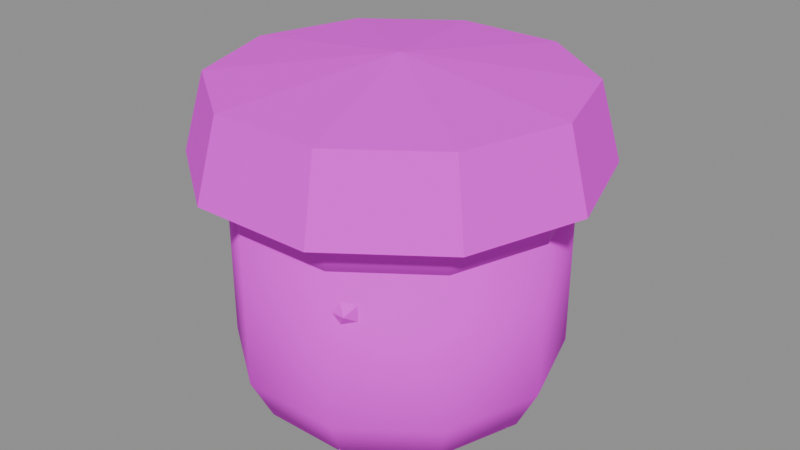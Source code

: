 # Source: item_berry_mash.blend  (saved by Blender 5.3.31; exported with 4.5.12 LTS)
import bpy
from mathutils import Matrix  # noqa: F401  (used for matrix-valued properties, if any)

bpy.ops.wm.read_factory_settings(use_empty=True)
scene = bpy.context.scene
scene.name = 'Scene'

# ---- images (referenced by path relative to the original .blend; pixels are not part of the script)
import os
ASSET_DIR = os.environ.get("B2B_ASSET_DIR", "")  # directory of the original .blend (textures are referenced by path, not embedded)
HERE = os.path.dirname(os.path.abspath(__file__))  # packed textures are extracted next to this script under _unpacked/

def load_image(name, relpath, width, height, colorspace="sRGB"):
    """Load a texture the original file referenced (path relative to the .blend, or extracted next to this script)."""
    p = next((c for c in (os.path.join(HERE, relpath), os.path.join(ASSET_DIR, relpath)) if relpath and os.path.exists(c)), "")
    if p:
        img = bpy.data.images.load(p, check_existing=True)
        img.name = name
    else:  # same state as the original file: an image datablock whose file is absent (Cycles renders it pink)
        img = bpy.data.images.new(name, width, height)
        img.source = "FILE"
        img.filepath = "//" + (relpath or name)
    img.colorspace_settings.name = colorspace
    return img
img_village_palette_png = load_image('village_palette.png', 'village_palette.png', 1024, 1024, 'sRGB')

# ---- materials (node trees are filled in below, after node groups)
mat_villagepalette = bpy.data.materials.new('VillagePalette')

# ---- material node trees
mat_villagepalette.use_nodes = True; mat_villagepalette.node_tree.nodes.clear()
_N = mat_villagepalette.node_tree.nodes; _L = mat_villagepalette.node_tree.links
n0 = _N.new('ShaderNodeBsdfPrincipled'); n0.name = 'Principled BSDF'; n0.location = (-200, 100)
n0.inputs[2].default_value = 0.9
n0.inputs[10].default_value = 0.005
n1 = _N.new('ShaderNodeOutputMaterial'); n1.name = 'Material Output'; n1.location = (200, 100)
n2 = _N.new('ShaderNodeTexImage'); n2.name = 'Image Texture'; n2.location = (-320, 300)
n2.image = img_village_palette_png
_L.new(n0.outputs[0], n1.inputs[0])
_L.new(n2.outputs[0], n0.inputs[0])
n1.is_active_output = True

# ---- meshes
me_item_berry_mash = bpy.data.meshes.new('item_berry_mash')
me_item_berry_mash.from_pydata([(0.0, 0.0, 0.0), (0.4, 0.0, 0.02), (0.3236, 0.2351, 0.02), (0.1236, 0.3804, 0.02), (-0.1236, 0.3804, 0.02), (-0.3236, 0.2351, 0.02), (-0.4, 4.899e-17, 0.02), (-0.3236, -0.2351, 0.02), (-0.1236, -0.3804, 0.02), (0.1236, -0.3804, 0.02), (0.3236, -0.2351, 0.02), (0.46, 0.0, 0.14), (0.3721, 0.2704, 0.14), (0.1421, 0.4375, 0.14), (-0.1421, 0.4375, 0.14), (-0.3721, 0.2704, 0.14), (-0.46, 5.633e-17, 0.14), (-0.3721, -0.2704, 0.14), (-0.1421, -0.4375, 0.14), (0.1421, -0.4375, 0.14), (0.3721, -0.2704, 0.14), (0.46, 0.0, 0.58), (0.3721, 0.2704, 0.58), (0.1421, 0.4375, 0.58), (-0.1421, 0.4375, 0.58), (-0.3721, 0.2704, 0.58), (-0.46, 5.633e-17, 0.58), (-0.3721, -0.2704, 0.58), (-0.1421, -0.4375, 0.58), (0.1421, -0.4375, 0.58), (0.3721, -0.2704, 0.58), (0.0, 0.0, 0.58), (0.0, 0.0, 0.58), (0.46, 0.0, 0.58), (0.3721, 0.2704, 0.58), (0.1421, 0.4375, 0.58), (-0.1421, 0.4375, 0.58), (-0.3721, 0.2704, 0.58), (-0.46, 5.633e-17, 0.58), (-0.3721, -0.2704, 0.58), (-0.1421, -0.4375, 0.58), (0.1421, -0.4375, 0.58), (0.3721, -0.2704, 0.58), (0.46, 0.0, 0.74), (0.3721, 0.2704, 0.74), (0.1421, 0.4375, 0.74), (-0.1421, 0.4375, 0.74), (-0.3721, 0.2704, 0.74), (-0.46, 5.633e-17, 0.74), (-0.3721, -0.2704, 0.74), (-0.1421, -0.4375, 0.74), (0.1421, -0.4375, 0.74), (0.3721, -0.2704, 0.74), (0.36, 0.0, 0.84), (0.2912, 0.2116, 0.84), (0.1112, 0.3424, 0.84), (-0.1112, 0.3424, 0.84), (-0.2912, 0.2116, 0.84), (-0.36, 4.409e-17, 0.84), (-0.2912, -0.2116, 0.84), (-0.1112, -0.3424, 0.84), (0.1112, -0.3424, 0.84), (0.2912, -0.2116, 0.84), (0.0, 0.0, 0.84), (0.0, 0.0, 0.82), (0.5, 0.0, 0.8), (0.4045, 0.2939, 0.8), (0.1545, 0.4755, 0.8), (-0.1545, 0.4755, 0.8), (-0.4045, 0.2939, 0.8), (-0.5, 6.123e-17, 0.8), (-0.4045, -0.2939, 0.8), (-0.1545, -0.4755, 0.8), (0.1545, -0.4755, 0.8), (0.4045, -0.2939, 0.8), (0.52, 0.0, 0.7), (0.4207, 0.3056, 0.7), (0.1607, 0.4945, 0.7), (-0.1607, 0.4945, 0.7), (-0.4207, 0.3056, 0.7), (-0.52, 6.368e-17, 0.7), (-0.4207, -0.3056, 0.7), (-0.1607, -0.4945, 0.7), (0.1607, -0.4945, 0.7), (0.4207, -0.3056, 0.7), (0.56, 0.0, 0.68), (0.453, 0.3292, 0.68), (0.173, 0.5326, 0.68), (-0.173, 0.5326, 0.68), (-0.453, 0.3292, 0.68), (-0.56, 6.858e-17, 0.68), (-0.453, -0.3292, 0.68), (-0.173, -0.5326, 0.68), (0.173, -0.5326, 0.68), (0.453, -0.3292, 0.68), (0.5, 0.0, 0.9), (0.4045, 0.2939, 0.9), (0.1545, 0.4755, 0.9), (-0.1545, 0.4755, 0.9), (-0.4045, 0.2939, 0.9), (-0.5, 6.123e-17, 0.9), (-0.4045, -0.2939, 0.9), (-0.1545, -0.4755, 0.9), (0.1545, -0.4755, 0.9), (0.4045, -0.2939, 0.9), (0.0, 0.0, 0.96), (0.39, 0.0, 0.8), (0.3155, 0.2292, 0.8), (0.1205, 0.3709, 0.8), (-0.1205, 0.3709, 0.8), (-0.3155, 0.2292, 0.8), (-0.39, 4.776e-17, 0.8), (-0.3155, -0.2292, 0.8), (-0.1205, -0.3709, 0.8), (0.1205, -0.3709, 0.8), (0.3155, -0.2292, 0.8), (0.39, 0.0, 0.85), (0.3155, 0.2292, 0.85), (0.1205, 0.3709, 0.85), (-0.1205, 0.3709, 0.85), (-0.3155, 0.2292, 0.85), (-0.39, 4.776e-17, 0.85), (-0.3155, -0.2292, 0.85), (-0.1205, -0.3709, 0.85), (0.1205, -0.3709, 0.85), (0.3155, -0.2292, 0.85), (0.3632, 0.05955, 0.2), (0.4368, 0.05955, 0.2), (0.3632, -0.05955, 0.2), (0.4368, -0.05955, 0.2), (0.4, -0.0368, 0.2595), (0.4, 0.0368, 0.2595), (0.4, -0.0368, 0.1405), (0.4, 0.0368, 0.1405), (0.4595, 0.0, 0.1632), (0.4595, 0.0, 0.2368), (0.3405, 0.0, 0.1632), (0.3405, 0.0, 0.2368), (-0.08834, 0.4562, 0.29), (-0.01474, 0.4562, 0.29), (-0.08834, 0.3371, 0.29), (-0.01474, 0.3371, 0.29), (-0.05154, 0.3599, 0.3495), (-0.05154, 0.4335, 0.3495), (-0.05154, 0.3599, 0.2305), (-0.05154, 0.4335, 0.2305), (0.008008, 0.3967, 0.2532), (0.008008, 0.3967, 0.3268), (-0.1111, 0.3967, 0.2532), (-0.1111, 0.3967, 0.3268), (-0.4235, -0.04267, 0.38), (-0.3499, -0.04267, 0.38), (-0.4235, -0.1618, 0.38), (-0.3499, -0.1618, 0.38), (-0.3867, -0.139, 0.4395), (-0.3867, -0.06542, 0.4395), (-0.3867, -0.139, 0.3205), (-0.3867, -0.06542, 0.3205), (-0.3272, -0.1022, 0.3432), (-0.3272, -0.1022, 0.4168), (-0.4463, -0.1022, 0.3432), (-0.4463, -0.1022, 0.4168), (0.1144, -0.3108, 0.47), (0.188, -0.3108, 0.47), (0.1144, -0.4299, 0.47), (0.188, -0.4299, 0.47), (0.1512, -0.4071, 0.5295), (0.1512, -0.3335, 0.5295), (0.1512, -0.4071, 0.4105), (0.1512, -0.3335, 0.4105), (0.2107, -0.3703, 0.4332), (0.2107, -0.3703, 0.5068), (0.09165, -0.3703, 0.4332), (0.09165, -0.3703, 0.5068)], [], [(0, 2, 1), (0, 3, 2), (0, 4, 3), (0, 5, 4), (0, 6, 5), (0, 7, 6), (0, 8, 7), (0, 9, 8), (0, 10, 9), (0, 1, 10), (1, 2, 12, 11), (2, 3, 13, 12), (3, 4, 14, 13), (4, 5, 15, 14), (5, 6, 16, 15), (6, 7, 17, 16), (7, 8, 18, 17), (8, 9, 19, 18), (9, 10, 20, 19), (10, 1, 11, 20), (11, 12, 22, 21), (12, 13, 23, 22), (13, 14, 24, 23), (14, 15, 25, 24), (15, 16, 26, 25), (16, 17, 27, 26), (17, 18, 28, 27), (18, 19, 29, 28), (19, 20, 30, 29), (20, 11, 21, 30), (21, 22, 31), (22, 23, 31), (23, 24, 31), (24, 25, 31), (25, 26, 31), (26, 27, 31), (27, 28, 31), (28, 29, 31), (29, 30, 31), (30, 21, 31), (32, 34, 33), (32, 35, 34), (32, 36, 35), (32, 37, 36), (32, 38, 37), (32, 39, 38), (32, 40, 39), (32, 41, 40), (32, 42, 41), (32, 33, 42), (33, 34, 44, 43), (34, 35, 45, 44), (35, 36, 46, 45), (36, 37, 47, 46), (37, 38, 48, 47), (38, 39, 49, 48), (39, 40, 50, 49), (40, 41, 51, 50), (41, 42, 52, 51), (42, 33, 43, 52), (43, 44, 54, 53), (44, 45, 55, 54), (45, 46, 56, 55), (46, 47, 57, 56), (47, 48, 58, 57), (48, 49, 59, 58), (49, 50, 60, 59), (50, 51, 61, 60), (51, 52, 62, 61), (52, 43, 53, 62), (53, 54, 63), (54, 55, 63), (55, 56, 63), (56, 57, 63), (57, 58, 63), (58, 59, 63), (59, 60, 63), (60, 61, 63), (61, 62, 63), (62, 53, 63), (64, 66, 65), (64, 67, 66), (64, 68, 67), (64, 69, 68), (64, 70, 69), (64, 71, 70), (64, 72, 71), (64, 73, 72), (64, 74, 73), (64, 65, 74), (65, 66, 76, 75), (66, 67, 77, 76), (67, 68, 78, 77), (68, 69, 79, 78), (69, 70, 80, 79), (70, 71, 81, 80), (71, 72, 82, 81), (72, 73, 83, 82), (73, 74, 84, 83), (74, 65, 75, 84), (75, 76, 86, 85), (76, 77, 87, 86), (77, 78, 88, 87), (78, 79, 89, 88), (79, 80, 90, 89), (80, 81, 91, 90), (81, 82, 92, 91), (82, 83, 93, 92), (83, 84, 94, 93), (84, 75, 85, 94), (85, 86, 96, 95), (86, 87, 97, 96), (87, 88, 98, 97), (88, 89, 99, 98), (89, 90, 100, 99), (90, 91, 101, 100), (91, 92, 102, 101), (92, 93, 103, 102), (93, 94, 104, 103), (94, 85, 95, 104), (95, 96, 105), (96, 97, 105), (97, 98, 105), (98, 99, 105), (99, 100, 105), (100, 101, 105), (101, 102, 105), (102, 103, 105), (103, 104, 105), (104, 95, 105), (106, 107, 117, 116), (107, 108, 118, 117), (108, 109, 119, 118), (109, 110, 120, 119), (110, 111, 121, 120), (111, 112, 122, 121), (112, 113, 123, 122), (113, 114, 124, 123), (114, 115, 125, 124), (115, 106, 116, 125), (115, 114, 113, 112, 111, 110, 109, 108, 107, 106), (116, 117, 118, 119, 120, 121, 122, 123, 124, 125), (126, 137, 131), (126, 131, 127), (126, 127, 133), (126, 133, 136), (126, 136, 137), (127, 131, 135), (131, 137, 130), (137, 136, 128), (136, 133, 132), (133, 127, 134), (129, 135, 130), (129, 130, 128), (129, 128, 132), (129, 132, 134), (129, 134, 135), (130, 135, 131), (128, 130, 137), (132, 128, 136), (134, 132, 133), (135, 134, 127), (138, 149, 143), (138, 143, 139), (138, 139, 145), (138, 145, 148), (138, 148, 149), (139, 143, 147), (143, 149, 142), (149, 148, 140), (148, 145, 144), (145, 139, 146), (141, 147, 142), (141, 142, 140), (141, 140, 144), (141, 144, 146), (141, 146, 147), (142, 147, 143), (140, 142, 149), (144, 140, 148), (146, 144, 145), (147, 146, 139), (150, 161, 155), (150, 155, 151), (150, 151, 157), (150, 157, 160), (150, 160, 161), (151, 155, 159), (155, 161, 154), (161, 160, 152), (160, 157, 156), (157, 151, 158), (153, 159, 154), (153, 154, 152), (153, 152, 156), (153, 156, 158), (153, 158, 159), (154, 159, 155), (152, 154, 161), (156, 152, 160), (158, 156, 157), (159, 158, 151), (162, 173, 167), (162, 167, 163), (162, 163, 169), (162, 169, 172), (162, 172, 173), (163, 167, 171), (167, 173, 166), (173, 172, 164), (172, 169, 168), (169, 163, 170), (165, 171, 166), (165, 166, 164), (165, 164, 168), (165, 168, 170), (165, 170, 171), (166, 171, 167), (164, 166, 173), (168, 164, 172), (170, 168, 169), (171, 170, 163)])
me_item_berry_mash.polygons.foreach_set('use_smooth', [1, 1, 1, 1, 1, 1, 1, 1, 1, 1, 1, 1, 1, 1, 1, 1, 1, 1, 1, 1, 1, 1, 1, 1, 1, 1, 1, 1, 1, 1, 1, 1, 1, 1, 1, 1, 1, 1, 1, 1, 1, 1, 1, 1, 1, 1, 1, 1, 1, 1, 1, 1, 1, 1, 1, 1, 1, 1, 1, 1, 1, 1, 1, 1, 1, 1, 1, 1, 1, 1, 1, 1, 1, 1, 1, 1, 1, 1, 1, 1, 0, 0, 0, 0, 0, 0, 0, 0, 0, 0, 0, 0, 0, 0, 0, 0, 0, 0, 0, 0, 0, 0, 0, 0, 0, 0, 0, 0, 0, 0, 0, 0, 0, 0, 0, 0, 0, 0, 0, 0, 0, 0, 0, 0, 0, 0, 0, 0, 0, 0, 1, 1, 1, 1, 1, 1, 1, 1, 1, 1, 0, 0, 0, 0, 0, 0, 0, 0, 0, 0, 0, 0, 0, 0, 0, 0, 0, 0, 0, 0, 0, 0, 0, 0, 0, 0, 0, 0, 0, 0, 0, 0, 0, 0, 0, 0, 0, 0, 0, 0, 0, 0, 0, 0, 0, 0, 0, 0, 0, 0, 0, 0, 0, 0, 0, 0, 0, 0, 0, 0, 0, 0, 0, 0, 0, 0, 0, 0, 0, 0, 0, 0, 0, 0, 0, 0, 0, 0, 0, 0, 0, 0])
_uv = me_item_berry_mash.uv_layers.new(name='UVMap')
_uv.uv.foreach_set('vector', [0.9297, 0.35, 0.9297, 0.3707, 0.9297, 0.3707, 0.9297, 0.35, 0.9297, 0.3707, 0.9297, 0.3707, 0.9297, 0.35, 0.9297, 0.3707, 0.9297, 0.3707, 0.9297, 0.35, 0.9297, 0.3707, 0.9297, 0.3707, 0.9297, 0.35, 0.9297, 0.3707, 0.9297, 0.3707, 0.9297, 0.35, 0.9297, 0.3707, 0.9297, 0.3707, 0.9297, 0.35, 0.9297, 0.3707, 0.9297, 0.3707, 0.9297, 0.35, 0.9297, 0.3707, 0.9297, 0.3707, 0.9297, 0.35, 0.9297, 0.3707, 0.9297, 0.3707, 0.9297, 0.35, 0.9297, 0.3707, 0.9297, 0.3707, 0.9297, 0.3707, 0.9297, 0.3707, 0.9297, 0.4948, 0.9297, 0.4948, 0.9297, 0.3707, 0.9297, 0.3707, 0.9297, 0.4948, 0.9297, 0.4948, 0.9297, 0.3707, 0.9297, 0.3707, 0.9297, 0.4948, 0.9297, 0.4948, 0.9297, 0.3707, 0.9297, 0.3707, 0.9297, 0.4948, 0.9297, 0.4948, 0.9297, 0.3707, 0.9297, 0.3707, 0.9297, 0.4948, 0.9297, 0.4948, 0.9297, 0.3707, 0.9297, 0.3707, 0.9297, 0.4948, 0.9297, 0.4948, 0.9297, 0.3707, 0.9297, 0.3707, 0.9297, 0.4948, 0.9297, 0.4948, 0.9297, 0.3707, 0.9297, 0.3707, 0.9297, 0.4948, 0.9297, 0.4948, 0.9297, 0.3707, 0.9297, 0.3707, 0.9297, 0.4948, 0.9297, 0.4948, 0.9297, 0.3707, 0.9297, 0.3707, 0.9297, 0.4948, 0.9297, 0.4948, 0.9297, 0.4948, 0.9297, 0.4948, 0.9297, 0.95, 0.9297, 0.95, 0.9297, 0.4948, 0.9297, 0.4948, 0.9297, 0.95, 0.9297, 0.95, 0.9297, 0.4948, 0.9297, 0.4948, 0.9297, 0.95, 0.9297, 0.95, 0.9297, 0.4948, 0.9297, 0.4948, 0.9297, 0.95, 0.9297, 0.95, 0.9297, 0.4948, 0.9297, 0.4948, 0.9297, 0.95, 0.9297, 0.95, 0.9297, 0.4948, 0.9297, 0.4948, 0.9297, 0.95, 0.9297, 0.95, 0.9297, 0.4948, 0.9297, 0.4948, 0.9297, 0.95, 0.9297, 0.95, 0.9297, 0.4948, 0.9297, 0.4948, 0.9297, 0.95, 0.9297, 0.95, 0.9297, 0.4948, 0.9297, 0.4948, 0.9297, 0.95, 0.9297, 0.95, 0.9297, 0.4948, 0.9297, 0.4948, 0.9297, 0.95, 0.9297, 0.95, 0.9297, 0.95, 0.9297, 0.95, 0.9297, 0.95, 0.9297, 0.95, 0.9297, 0.95, 0.9297, 0.95, 0.9297, 0.95, 0.9297, 0.95, 0.9297, 0.95, 0.9297, 0.95, 0.9297, 0.95, 0.9297, 0.95, 0.9297, 0.95, 0.9297, 0.95, 0.9297, 0.95, 0.9297, 0.95, 0.9297, 0.95, 0.9297, 0.95, 0.9297, 0.95, 0.9297, 0.95, 0.9297, 0.95, 0.9297, 0.95, 0.9297, 0.95, 0.9297, 0.95, 0.9297, 0.95, 0.9297, 0.95, 0.9297, 0.95, 0.9297, 0.95, 0.9297, 0.95, 0.9297, 0.95, 0.5078, 0.5, 0.5078, 0.5, 0.5078, 0.5, 0.5078, 0.5, 0.5078, 0.5, 0.5078, 0.5, 0.5078, 0.5, 0.5078, 0.5, 0.5078, 0.5, 0.5078, 0.5, 0.5078, 0.5, 0.5078, 0.5, 0.5078, 0.5, 0.5078, 0.5, 0.5078, 0.5, 0.5078, 0.5, 0.5078, 0.5, 0.5078, 0.5, 0.5078, 0.5, 0.5078, 0.5, 0.5078, 0.5, 0.5078, 0.5, 0.5078, 0.5, 0.5078, 0.5, 0.5078, 0.5, 0.5078, 0.5, 0.5078, 0.5, 0.5078, 0.5, 0.5078, 0.5, 0.5078, 0.5, 0.5078, 0.5, 0.5078, 0.5, 0.5078, 0.8077, 0.5078, 0.8077, 0.5078, 0.5, 0.5078, 0.5, 0.5078, 0.8077, 0.5078, 0.8077, 0.5078, 0.5, 0.5078, 0.5, 0.5078, 0.8077, 0.5078, 0.8077, 0.5078, 0.5, 0.5078, 0.5, 0.5078, 0.8077, 0.5078, 0.8077, 0.5078, 0.5, 0.5078, 0.5, 0.5078, 0.8077, 0.5078, 0.8077, 0.5078, 0.5, 0.5078, 0.5, 0.5078, 0.8077, 0.5078, 0.8077, 0.5078, 0.5, 0.5078, 0.5, 0.5078, 0.8077, 0.5078, 0.8077, 0.5078, 0.5, 0.5078, 0.5, 0.5078, 0.8077, 0.5078, 0.8077, 0.5078, 0.5, 0.5078, 0.5, 0.5078, 0.8077, 0.5078, 0.8077, 0.5078, 0.5, 0.5078, 0.5, 0.5078, 0.8077, 0.5078, 0.8077, 0.5078, 0.8077, 0.5078, 0.8077, 0.5078, 0.97, 0.5078, 0.97, 0.5078, 0.8077, 0.5078, 0.8077, 0.5078, 0.97, 0.5078, 0.97, 0.5078, 0.8077, 0.5078, 0.8077, 0.5078, 0.97, 0.5078, 0.97, 0.5078, 0.8077, 0.5078, 0.8077, 0.5078, 0.97, 0.5078, 0.97, 0.5078, 0.8077, 0.5078, 0.8077, 0.5078, 0.97, 0.5078, 0.97, 0.5078, 0.8077, 0.5078, 0.8077, 0.5078, 0.97, 0.5078, 0.97, 0.5078, 0.8077, 0.5078, 0.8077, 0.5078, 0.97, 0.5078, 0.97, 0.5078, 0.8077, 0.5078, 0.8077, 0.5078, 0.97, 0.5078, 0.97, 0.5078, 0.8077, 0.5078, 0.8077, 0.5078, 0.97, 0.5078, 0.97, 0.5078, 0.8077, 0.5078, 0.8077, 0.5078, 0.97, 0.5078, 0.97, 0.5078, 0.97, 0.5078, 0.97, 0.5078, 0.97, 0.5078, 0.97, 0.5078, 0.97, 0.5078, 0.97, 0.5078, 0.97, 0.5078, 0.97, 0.5078, 0.97, 0.5078, 0.97, 0.5078, 0.97, 0.5078, 0.97, 0.5078, 0.97, 0.5078, 0.97, 0.5078, 0.97, 0.5078, 0.97, 0.5078, 0.97, 0.5078, 0.97, 0.5078, 0.97, 0.5078, 0.97, 0.5078, 0.97, 0.5078, 0.97, 0.5078, 0.97, 0.5078, 0.97, 0.5078, 0.97, 0.5078, 0.97, 0.5078, 0.97, 0.5078, 0.97, 0.5078, 0.97, 0.5078, 0.97, 0.5703, 0.75, 0.5703, 0.7143, 0.5703, 0.7143, 0.5703, 0.75, 0.5703, 0.7143, 0.5703, 0.7143, 0.5703, 0.75, 0.5703, 0.7143, 0.5703, 0.7143, 0.5703, 0.75, 0.5703, 0.7143, 0.5703, 0.7143, 0.5703, 0.75, 0.5703, 0.7143, 0.5703, 0.7143, 0.5703, 0.75, 0.5703, 0.7143, 0.5703, 0.7143, 0.5703, 0.75, 0.5703, 0.7143, 0.5703, 0.7143, 0.5703, 0.75, 0.5703, 0.7143, 0.5703, 0.7143, 0.5703, 0.75, 0.5703, 0.7143, 0.5703, 0.7143, 0.5703, 0.75, 0.5703, 0.7143, 0.5703, 0.7143, 0.5703, 0.7143, 0.5703, 0.7143, 0.5703, 0.5357, 0.5703, 0.5357, 0.5703, 0.7143, 0.5703, 0.7143, 0.5703, 0.5357, 0.5703, 0.5357, 0.5703, 0.7143, 0.5703, 0.7143, 0.5703, 0.5357, 0.5703, 0.5357, 0.5703, 0.7143, 0.5703, 0.7143, 0.5703, 0.5357, 0.5703, 0.5357, 0.5703, 0.7143, 0.5703, 0.7143, 0.5703, 0.5357, 0.5703, 0.5357, 0.5703, 0.7143, 0.5703, 0.7143, 0.5703, 0.5357, 0.5703, 0.5357, 0.5703, 0.7143, 0.5703, 0.7143, 0.5703, 0.5357, 0.5703, 0.5357, 0.5703, 0.7143, 0.5703, 0.7143, 0.5703, 0.5357, 0.5703, 0.5357, 0.5703, 0.7143, 0.5703, 0.7143, 0.5703, 0.5357, 0.5703, 0.5357, 0.5703, 0.7143, 0.5703, 0.7143, 0.5703, 0.5357, 0.5703, 0.5357, 0.5703, 0.5357, 0.5703, 0.5357, 0.5703, 0.5, 0.5703, 0.5, 0.5703, 0.5357, 0.5703, 0.5357, 0.5703, 0.5, 0.5703, 0.5, 0.5703, 0.5357, 0.5703, 0.5357, 0.5703, 0.5, 0.5703, 0.5, 0.5703, 0.5357, 0.5703, 0.5357, 0.5703, 0.5, 0.5703, 0.5, 0.5703, 0.5357, 0.5703, 0.5357, 0.5703, 0.5, 0.5703, 0.5, 0.5703, 0.5357, 0.5703, 0.5357, 0.5703, 0.5, 0.5703, 0.5, 0.5703, 0.5357, 0.5703, 0.5357, 0.5703, 0.5, 0.5703, 0.5, 0.5703, 0.5357, 0.5703, 0.5357, 0.5703, 0.5, 0.5703, 0.5, 0.5703, 0.5357, 0.5703, 0.5357, 0.5703, 0.5, 0.5703, 0.5, 0.5703, 0.5357, 0.5703, 0.5357, 0.5703, 0.5, 0.5703, 0.5, 0.5703, 0.5, 0.5703, 0.5, 0.5703, 0.8929, 0.5703, 0.8929, 0.5703, 0.5, 0.5703, 0.5, 0.5703, 0.8929, 0.5703, 0.8929, 0.5703, 0.5, 0.5703, 0.5, 0.5703, 0.8929, 0.5703, 0.8929, 0.5703, 0.5, 0.5703, 0.5, 0.5703, 0.8929, 0.5703, 0.8929, 0.5703, 0.5, 0.5703, 0.5, 0.5703, 0.8929, 0.5703, 0.8929, 0.5703, 0.5, 0.5703, 0.5, 0.5703, 0.8929, 0.5703, 0.8929, 0.5703, 0.5, 0.5703, 0.5, 0.5703, 0.8929, 0.5703, 0.8929, 0.5703, 0.5, 0.5703, 0.5, 0.5703, 0.8929, 0.5703, 0.8929, 0.5703, 0.5, 0.5703, 0.5, 0.5703, 0.8929, 0.5703, 0.8929, 0.5703, 0.5, 0.5703, 0.5, 0.5703, 0.8929, 0.5703, 0.8929, 0.5703, 0.8929, 0.5703, 0.8929, 0.5703, 0.97, 0.5703, 0.8929, 0.5703, 0.8929, 0.5703, 0.97, 0.5703, 0.8929, 0.5703, 0.8929, 0.5703, 0.97, 0.5703, 0.8929, 0.5703, 0.8929, 0.5703, 0.97, 0.5703, 0.8929, 0.5703, 0.8929, 0.5703, 0.97, 0.5703, 0.8929, 0.5703, 0.8929, 0.5703, 0.97, 0.5703, 0.8929, 0.5703, 0.8929, 0.5703, 0.97, 0.5703, 0.8929, 0.5703, 0.8929, 0.5703, 0.97, 0.5703, 0.8929, 0.5703, 0.8929, 0.5703, 0.97, 0.5703, 0.8929, 0.5703, 0.8929, 0.5703, 0.97, 0.1172, 0.42, 0.1172, 0.42, 0.1172, 0.6, 0.1172, 0.6, 0.1172, 0.42, 0.1172, 0.42, 0.1172, 0.6, 0.1172, 0.6, 0.1172, 0.42, 0.1172, 0.42, 0.1172, 0.6, 0.1172, 0.6, 0.1172, 0.42, 0.1172, 0.42, 0.1172, 0.6, 0.1172, 0.6, 0.1172, 0.42, 0.1172, 0.42, 0.1172, 0.6, 0.1172, 0.6, 0.1172, 0.42, 0.1172, 0.42, 0.1172, 0.6, 0.1172, 0.6, 0.1172, 0.42, 0.1172, 0.42, 0.1172, 0.6, 0.1172, 0.6, 0.1172, 0.42, 0.1172, 0.42, 0.1172, 0.6, 0.1172, 0.6, 0.1172, 0.42, 0.1172, 0.42, 0.1172, 0.6, 0.1172, 0.6, 0.1172, 0.42, 0.1172, 0.42, 0.1172, 0.6, 0.1172, 0.6, 0.1172, 0.42, 0.1172, 0.42, 0.1172, 0.42, 0.1172, 0.42, 0.1172, 0.42, 0.1172, 0.42, 0.1172, 0.42, 0.1172, 0.42, 0.1172, 0.42, 0.1172, 0.42, 0.1172, 0.6, 0.1172, 0.6, 0.1172, 0.6, 0.1172, 0.6, 0.1172, 0.6, 0.1172, 0.6, 0.1172, 0.6, 0.1172, 0.6, 0.1172, 0.6, 0.1172, 0.6, 0.3047, 0.51, 0.3047, 0.5656, 0.3047, 0.6, 0.3047, 0.51, 0.3047, 0.6, 0.3047, 0.51, 0.3047, 0.51, 0.3047, 0.51, 0.3047, 0.42, 0.3047, 0.51, 0.3047, 0.42, 0.3047, 0.4544, 0.3047, 0.51, 0.3047, 0.4544, 0.3047, 0.5656, 0.3047, 0.51, 0.3047, 0.6, 0.3047, 0.5656, 0.3047, 0.6, 0.3047, 0.5656, 0.3047, 0.6, 0.3047, 0.5656, 0.3047, 0.4544, 0.3047, 0.51, 0.3047, 0.4544, 0.3047, 0.42, 0.3047, 0.42, 0.3047, 0.42, 0.3047, 0.51, 0.3047, 0.4544, 0.3047, 0.51, 0.3047, 0.5656, 0.3047, 0.6, 0.3047, 0.51, 0.3047, 0.6, 0.3047, 0.51, 0.3047, 0.51, 0.3047, 0.51, 0.3047, 0.42, 0.3047, 0.51, 0.3047, 0.42, 0.3047, 0.4544, 0.3047, 0.51, 0.3047, 0.4544, 0.3047, 0.5656, 0.3047, 0.6, 0.3047, 0.5656, 0.3047, 0.6, 0.3047, 0.51, 0.3047, 0.6, 0.3047, 0.5656, 0.3047, 0.42, 0.3047, 0.51, 0.3047, 0.4544, 0.3047, 0.4544, 0.3047, 0.42, 0.3047, 0.42, 0.3047, 0.5656, 0.3047, 0.4544, 0.3047, 0.51, 0.3047, 0.51, 0.3047, 0.5656, 0.3047, 0.6, 0.3047, 0.51, 0.3047, 0.6, 0.3047, 0.51, 0.3047, 0.51, 0.3047, 0.51, 0.3047, 0.42, 0.3047, 0.51, 0.3047, 0.42, 0.3047, 0.4544, 0.3047, 0.51, 0.3047, 0.4544, 0.3047, 0.5656, 0.3047, 0.51, 0.3047, 0.6, 0.3047, 0.5656, 0.3047, 0.6, 0.3047, 0.5656, 0.3047, 0.6, 0.3047, 0.5656, 0.3047, 0.4544, 0.3047, 0.51, 0.3047, 0.4544, 0.3047, 0.42, 0.3047, 0.42, 0.3047, 0.42, 0.3047, 0.51, 0.3047, 0.4544, 0.3047, 0.51, 0.3047, 0.5656, 0.3047, 0.6, 0.3047, 0.51, 0.3047, 0.6, 0.3047, 0.51, 0.3047, 0.51, 0.3047, 0.51, 0.3047, 0.42, 0.3047, 0.51, 0.3047, 0.42, 0.3047, 0.4544, 0.3047, 0.51, 0.3047, 0.4544, 0.3047, 0.5656, 0.3047, 0.6, 0.3047, 0.5656, 0.3047, 0.6, 0.3047, 0.51, 0.3047, 0.6, 0.3047, 0.5656, 0.3047, 0.42, 0.3047, 0.51, 0.3047, 0.4544, 0.3047, 0.4544, 0.3047, 0.42, 0.3047, 0.42, 0.3047, 0.5656, 0.3047, 0.4544, 0.3047, 0.51, 0.3047, 0.51, 0.3047, 0.5656, 0.3047, 0.6, 0.3047, 0.51, 0.3047, 0.6, 0.3047, 0.51, 0.3047, 0.51, 0.3047, 0.51, 0.3047, 0.42, 0.3047, 0.51, 0.3047, 0.42, 0.3047, 0.4544, 0.3047, 0.51, 0.3047, 0.4544, 0.3047, 0.5656, 0.3047, 0.51, 0.3047, 0.6, 0.3047, 0.5656, 0.3047, 0.6, 0.3047, 0.5656, 0.3047, 0.6, 0.3047, 0.5656, 0.3047, 0.4544, 0.3047, 0.51, 0.3047, 0.4544, 0.3047, 0.42, 0.3047, 0.42, 0.3047, 0.42, 0.3047, 0.51, 0.3047, 0.4544, 0.3047, 0.51, 0.3047, 0.5656, 0.3047, 0.6, 0.3047, 0.51, 0.3047, 0.6, 0.3047, 0.51, 0.3047, 0.51, 0.3047, 0.51, 0.3047, 0.42, 0.3047, 0.51, 0.3047, 0.42, 0.3047, 0.4544, 0.3047, 0.51, 0.3047, 0.4544, 0.3047, 0.5656, 0.3047, 0.6, 0.3047, 0.5656, 0.3047, 0.6, 0.3047, 0.51, 0.3047, 0.6, 0.3047, 0.5656, 0.3047, 0.42, 0.3047, 0.51, 0.3047, 0.4544, 0.3047, 0.4544, 0.3047, 0.42, 0.3047, 0.42, 0.3047, 0.5656, 0.3047, 0.4544, 0.3047, 0.51, 0.3047, 0.51, 0.3047, 0.5656, 0.3047, 0.6, 0.3047, 0.51, 0.3047, 0.6, 0.3047, 0.51, 0.3047, 0.51, 0.3047, 0.51, 0.3047, 0.42, 0.3047, 0.51, 0.3047, 0.42, 0.3047, 0.4544, 0.3047, 0.51, 0.3047, 0.4544, 0.3047, 0.5656, 0.3047, 0.51, 0.3047, 0.6, 0.3047, 0.5656, 0.3047, 0.6, 0.3047, 0.5656, 0.3047, 0.6, 0.3047, 0.5656, 0.3047, 0.4544, 0.3047, 0.51, 0.3047, 0.4544, 0.3047, 0.42, 0.3047, 0.42, 0.3047, 0.42, 0.3047, 0.51, 0.3047, 0.4544, 0.3047, 0.51, 0.3047, 0.5656, 0.3047, 0.6, 0.3047, 0.51, 0.3047, 0.6, 0.3047, 0.51, 0.3047, 0.51, 0.3047, 0.51, 0.3047, 0.42, 0.3047, 0.51, 0.3047, 0.42, 0.3047, 0.4544, 0.3047, 0.51, 0.3047, 0.4544, 0.3047, 0.5656, 0.3047, 0.6, 0.3047, 0.5656, 0.3047, 0.6, 0.3047, 0.51, 0.3047, 0.6, 0.3047, 0.5656, 0.3047, 0.42, 0.3047, 0.51, 0.3047, 0.4544, 0.3047, 0.4544, 0.3047, 0.42, 0.3047, 0.42, 0.3047, 0.5656, 0.3047, 0.4544, 0.3047, 0.51])
me_item_berry_mash.materials.append(mat_villagepalette)
me_item_berry_mash.update()

# ---- objects
ob_item_berry_mash = bpy.data.objects.new('item_berry_mash', me_item_berry_mash)

# ---- transforms, parenting, visibility, modifiers, constraints
ob_item_berry_mash.location = (0.0, 0.0, 0.0)

# ---- collection membership
scene.collection.objects.link(ob_item_berry_mash)

# ---- scene / render settings (as saved in the file)
scene.frame_start = 1; scene.frame_end = 250; scene.frame_set(1)
scene.render.engine = 'BLENDER_EEVEE_NEXT'
scene.render.bake_bias = 0.0
scene.render.bake_samples = 0
scene.render.compositor_device = 'GPU'
scene.eevee.use_volume_custom_range = False
scene.eevee.fast_gi_thickness_near = 0.1
scene.eevee.fast_gi_thickness_far = 0.0
scene.eevee.ray_tracing_options.screen_trace_thickness = 0.1
bpy.context.view_layer.update()

# ---- added for rendering (the .blend has no active camera and no usable light): camera, sun + grey world if the file has none
cam_auto = bpy.data.cameras.new('AutoCamera')
cam_auto.lens = 50.0
cam_auto.sensor_width = 36.0
cam_auto.clip_end = 1000.0
ob_auto_camera = bpy.data.objects.new('AutoCamera', cam_auto)
scene.collection.objects.link(ob_auto_camera)
ob_auto_camera.location = (1.68346, -2.02015, 1.82676)
ob_auto_camera.rotation_euler = (1.09748, -7.21219e-08, 0.694738)
scene.camera = ob_auto_camera
light_auto_sun = bpy.data.lights.new('AutoSun', 'SUN')
light_auto_sun.energy = 3.0
light_auto_sun.angle = 0.0523599
ob_auto_sun = bpy.data.objects.new('AutoSun', light_auto_sun)
scene.collection.objects.link(ob_auto_sun)
ob_auto_sun.rotation_euler = (0.872665, 0.174533, 0.523599)
if scene.world is None:
    world_auto = bpy.data.worlds.new('AutoWorld')
    world_auto.color = (0.3, 0.3, 0.3)
    scene.world = world_auto
bpy.context.view_layer.update()
